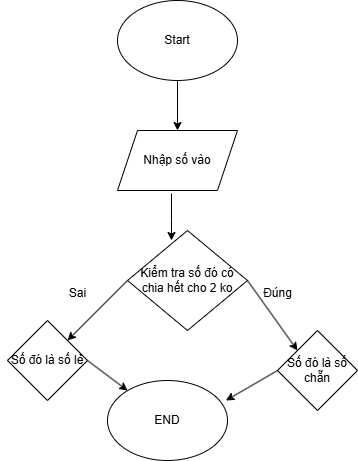

The diagram above was exported from draw.io. Its source (the exported page's mxGraphModel, read from the mxfile embedded in the PNG):
<mxGraphModel dx="1050" dy="530" grid="1" gridSize="10" guides="1" tooltips="1" connect="1" arrows="1" fold="1" page="1" pageScale="1" pageWidth="850" pageHeight="1100" math="0" shadow="0">
  <root>
    <mxCell id="0" />
    <mxCell id="1" parent="0" />
    <mxCell id="t8-gAXfmMxeuwbVqSaA_-1" value="Start" style="ellipse;whiteSpace=wrap;html=1;" vertex="1" parent="1">
      <mxGeometry x="340" y="10" width="120" height="80" as="geometry" />
    </mxCell>
    <mxCell id="t8-gAXfmMxeuwbVqSaA_-2" value="" style="endArrow=classic;html=1;rounded=0;exitX=0.5;exitY=1;exitDx=0;exitDy=0;" edge="1" parent="1" source="t8-gAXfmMxeuwbVqSaA_-1">
      <mxGeometry width="50" height="50" relative="1" as="geometry">
        <mxPoint x="400" y="300" as="sourcePoint" />
        <mxPoint x="400" y="140" as="targetPoint" />
      </mxGeometry>
    </mxCell>
    <mxCell id="t8-gAXfmMxeuwbVqSaA_-3" value="Nhập số vào" style="shape=parallelogram;perimeter=parallelogramPerimeter;whiteSpace=wrap;html=1;fixedSize=1;" vertex="1" parent="1">
      <mxGeometry x="340" y="140" width="120" height="60" as="geometry" />
    </mxCell>
    <mxCell id="t8-gAXfmMxeuwbVqSaA_-6" value="" style="endArrow=classic;html=1;rounded=0;" edge="1" parent="1">
      <mxGeometry width="50" height="50" relative="1" as="geometry">
        <mxPoint x="394" y="203" as="sourcePoint" />
        <mxPoint x="394" y="250" as="targetPoint" />
        <Array as="points">
          <mxPoint x="394" y="230" />
        </Array>
      </mxGeometry>
    </mxCell>
    <mxCell id="t8-gAXfmMxeuwbVqSaA_-8" value="Kiểm tra số đó có chia hết cho 2 ko" style="rhombus;whiteSpace=wrap;html=1;" vertex="1" parent="1">
      <mxGeometry x="350" y="240" width="120" height="100" as="geometry" />
    </mxCell>
    <mxCell id="t8-gAXfmMxeuwbVqSaA_-9" value="" style="endArrow=classic;html=1;rounded=0;exitX=1;exitY=0.5;exitDx=0;exitDy=0;" edge="1" parent="1" source="t8-gAXfmMxeuwbVqSaA_-8">
      <mxGeometry width="50" height="50" relative="1" as="geometry">
        <mxPoint x="400" y="400" as="sourcePoint" />
        <mxPoint x="520" y="360" as="targetPoint" />
      </mxGeometry>
    </mxCell>
    <mxCell id="t8-gAXfmMxeuwbVqSaA_-10" value="Đúng" style="text;html=1;align=center;verticalAlign=middle;resizable=0;points=[];autosize=1;strokeColor=none;fillColor=none;" vertex="1" parent="1">
      <mxGeometry x="475" y="288" width="50" height="30" as="geometry" />
    </mxCell>
    <mxCell id="t8-gAXfmMxeuwbVqSaA_-11" value="" style="endArrow=classic;html=1;rounded=0;exitX=0;exitY=0.5;exitDx=0;exitDy=0;" edge="1" parent="1" source="t8-gAXfmMxeuwbVqSaA_-14">
      <mxGeometry width="50" height="50" relative="1" as="geometry">
        <mxPoint x="400" y="400" as="sourcePoint" />
        <mxPoint x="280" y="350" as="targetPoint" />
      </mxGeometry>
    </mxCell>
    <mxCell id="t8-gAXfmMxeuwbVqSaA_-12" value="Sai" style="text;html=1;align=center;verticalAlign=middle;resizable=0;points=[];autosize=1;strokeColor=none;fillColor=none;" vertex="1" parent="1">
      <mxGeometry x="280" y="288" width="40" height="30" as="geometry" />
    </mxCell>
    <mxCell id="t8-gAXfmMxeuwbVqSaA_-13" value="Số đó là số chẵn" style="rhombus;whiteSpace=wrap;html=1;" vertex="1" parent="1">
      <mxGeometry x="500" y="340" width="80" height="80" as="geometry" />
    </mxCell>
    <mxCell id="t8-gAXfmMxeuwbVqSaA_-15" value="" style="endArrow=classic;html=1;rounded=0;exitX=0;exitY=0.5;exitDx=0;exitDy=0;" edge="1" parent="1" source="t8-gAXfmMxeuwbVqSaA_-8" target="t8-gAXfmMxeuwbVqSaA_-14">
      <mxGeometry width="50" height="50" relative="1" as="geometry">
        <mxPoint x="350" y="290" as="sourcePoint" />
        <mxPoint x="280" y="350" as="targetPoint" />
      </mxGeometry>
    </mxCell>
    <mxCell id="t8-gAXfmMxeuwbVqSaA_-14" value="Số đó là số lẻ" style="rhombus;whiteSpace=wrap;html=1;" vertex="1" parent="1">
      <mxGeometry x="230" y="330" width="80" height="80" as="geometry" />
    </mxCell>
    <mxCell id="t8-gAXfmMxeuwbVqSaA_-16" value="" style="endArrow=classic;html=1;rounded=0;exitX=1;exitY=0.5;exitDx=0;exitDy=0;" edge="1" parent="1" source="t8-gAXfmMxeuwbVqSaA_-14" target="t8-gAXfmMxeuwbVqSaA_-17">
      <mxGeometry width="50" height="50" relative="1" as="geometry">
        <mxPoint x="400" y="400" as="sourcePoint" />
        <mxPoint x="370" y="400" as="targetPoint" />
      </mxGeometry>
    </mxCell>
    <mxCell id="t8-gAXfmMxeuwbVqSaA_-17" value="END" style="ellipse;whiteSpace=wrap;html=1;" vertex="1" parent="1">
      <mxGeometry x="330" y="390" width="120" height="80" as="geometry" />
    </mxCell>
    <mxCell id="t8-gAXfmMxeuwbVqSaA_-18" value="" style="endArrow=classic;html=1;rounded=0;entryX=0.987;entryY=0.25;entryDx=0;entryDy=0;entryPerimeter=0;exitX=0;exitY=0.5;exitDx=0;exitDy=0;" edge="1" parent="1" source="t8-gAXfmMxeuwbVqSaA_-13" target="t8-gAXfmMxeuwbVqSaA_-17">
      <mxGeometry width="50" height="50" relative="1" as="geometry">
        <mxPoint x="400" y="400" as="sourcePoint" />
        <mxPoint x="450" y="350" as="targetPoint" />
      </mxGeometry>
    </mxCell>
  </root>
</mxGraphModel>